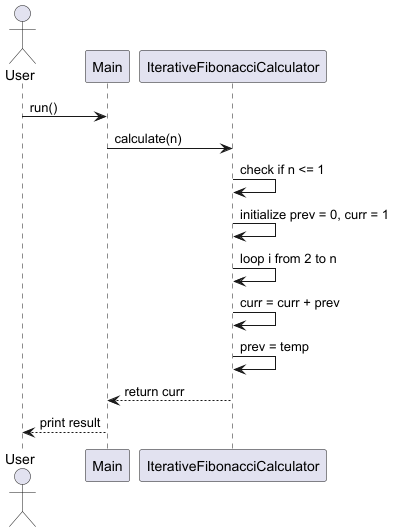

The diagram above was rendered by PlantUML. Its source (embedded in the PNG):
@startuml IterativeFibonacciSequence

actor User
participant "Main" as Main
participant "IterativeFibonacciCalculator" as Iterative

User -> Main : run()
Main -> Iterative : calculate(n)
Iterative -> Iterative : check if n <= 1
Iterative -> Iterative : initialize prev = 0, curr = 1
Iterative -> Iterative : loop i from 2 to n
Iterative -> Iterative : curr = curr + prev
Iterative -> Iterative : prev = temp
Iterative --> Main : return curr
Main --> User : print result

@enduml